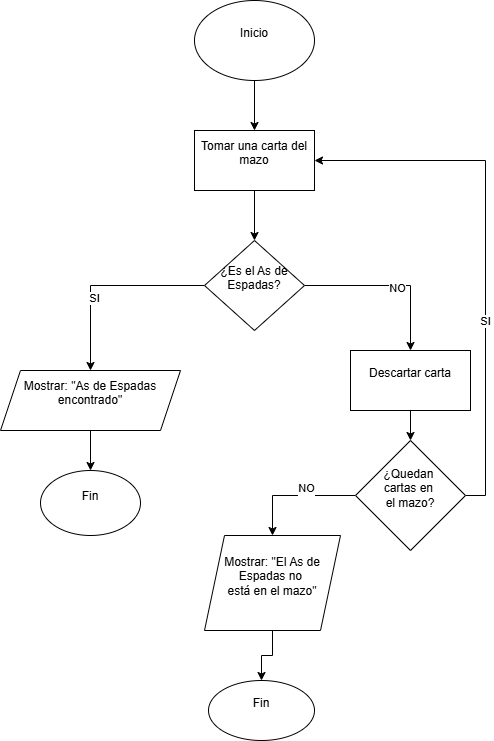

The diagram above was exported from draw.io. Its source (the exported page's mxGraphModel, read from the mxfile embedded in the PNG):
<mxGraphModel dx="1042" dy="594" grid="1" gridSize="10" guides="1" tooltips="1" connect="1" arrows="1" fold="1" page="1" pageScale="1" pageWidth="827" pageHeight="1169" math="0" shadow="0">
  <root>
    <mxCell id="0" />
    <mxCell id="1" parent="0" />
    <mxCell id="Cp8nJTWakrujSKwUFXqM-4" edge="1" parent="1" source="Cp8nJTWakrujSKwUFXqM-2" style="edgeStyle=orthogonalEdgeStyle;rounded=0;orthogonalLoop=1;jettySize=auto;html=1;exitX=0.5;exitY=1;exitDx=0;exitDy=0;entryX=0.5;entryY=0;entryDx=0;entryDy=0;" target="Cp8nJTWakrujSKwUFXqM-3">
      <mxGeometry relative="1" as="geometry" />
    </mxCell>
    <mxCell id="Cp8nJTWakrujSKwUFXqM-2" parent="1" style="ellipse;whiteSpace=wrap;html=1;" value="&lt;div&gt;Inicio&lt;/div&gt;&lt;div&gt;&lt;br&gt;&lt;/div&gt;" vertex="1">
      <mxGeometry height="80" width="120" x="294" y="20" as="geometry" />
    </mxCell>
    <mxCell id="Cp8nJTWakrujSKwUFXqM-6" edge="1" parent="1" source="Cp8nJTWakrujSKwUFXqM-3" style="edgeStyle=orthogonalEdgeStyle;rounded=0;orthogonalLoop=1;jettySize=auto;html=1;exitX=0.5;exitY=1;exitDx=0;exitDy=0;" target="Cp8nJTWakrujSKwUFXqM-5">
      <mxGeometry relative="1" as="geometry" />
    </mxCell>
    <mxCell id="Cp8nJTWakrujSKwUFXqM-3" parent="1" style="rounded=0;whiteSpace=wrap;html=1;" value="&lt;div&gt;Tomar una carta del mazo&lt;/div&gt;&lt;div&gt;&lt;br&gt;&lt;/div&gt;" vertex="1">
      <mxGeometry height="60" width="120" x="294" y="150" as="geometry" />
    </mxCell>
    <mxCell id="Cp8nJTWakrujSKwUFXqM-10" edge="1" parent="1" source="Cp8nJTWakrujSKwUFXqM-5" style="edgeStyle=orthogonalEdgeStyle;rounded=0;orthogonalLoop=1;jettySize=auto;html=1;exitX=0;exitY=0.5;exitDx=0;exitDy=0;" target="Cp8nJTWakrujSKwUFXqM-9">
      <mxGeometry relative="1" as="geometry" />
    </mxCell>
    <mxCell id="Cp8nJTWakrujSKwUFXqM-11" connectable="0" parent="Cp8nJTWakrujSKwUFXqM-10" style="edgeLabel;html=1;align=center;verticalAlign=middle;resizable=0;points=[];" value="SI" vertex="1">
      <mxGeometry relative="1" x="0.2686" y="3" as="geometry">
        <mxPoint as="offset" />
      </mxGeometry>
    </mxCell>
    <mxCell id="Cp8nJTWakrujSKwUFXqM-15" edge="1" parent="1" source="Cp8nJTWakrujSKwUFXqM-5" style="edgeStyle=orthogonalEdgeStyle;rounded=0;orthogonalLoop=1;jettySize=auto;html=1;exitX=1;exitY=0.5;exitDx=0;exitDy=0;entryX=0.5;entryY=0;entryDx=0;entryDy=0;" target="Cp8nJTWakrujSKwUFXqM-14">
      <mxGeometry relative="1" as="geometry" />
    </mxCell>
    <mxCell id="Cp8nJTWakrujSKwUFXqM-16" connectable="0" parent="Cp8nJTWakrujSKwUFXqM-15" style="edgeLabel;html=1;align=center;verticalAlign=middle;resizable=0;points=[];" value="NO" vertex="1">
      <mxGeometry relative="1" x="0.0713" y="-2" as="geometry">
        <mxPoint as="offset" />
      </mxGeometry>
    </mxCell>
    <mxCell id="Cp8nJTWakrujSKwUFXqM-5" parent="1" style="rhombus;whiteSpace=wrap;html=1;" value="&lt;div&gt;¿Es el As de Espadas?&lt;/div&gt;&lt;div&gt;&lt;br&gt;&lt;/div&gt;" vertex="1">
      <mxGeometry height="90" width="100" x="304" y="260" as="geometry" />
    </mxCell>
    <mxCell id="Cp8nJTWakrujSKwUFXqM-13" edge="1" parent="1" source="Cp8nJTWakrujSKwUFXqM-9" style="edgeStyle=orthogonalEdgeStyle;rounded=0;orthogonalLoop=1;jettySize=auto;html=1;exitX=0.5;exitY=1;exitDx=0;exitDy=0;" target="Cp8nJTWakrujSKwUFXqM-12">
      <mxGeometry relative="1" as="geometry" />
    </mxCell>
    <mxCell id="Cp8nJTWakrujSKwUFXqM-9" parent="1" style="shape=parallelogram;perimeter=parallelogramPerimeter;whiteSpace=wrap;html=1;fixedSize=1;" value="&lt;div&gt;Mostrar: &quot;As de Espadas encontrado&quot;&lt;/div&gt;&lt;div&gt;&lt;br&gt;&lt;/div&gt;" vertex="1">
      <mxGeometry height="60" width="180" x="100" y="390" as="geometry" />
    </mxCell>
    <mxCell id="Cp8nJTWakrujSKwUFXqM-12" parent="1" style="ellipse;whiteSpace=wrap;html=1;" value="&lt;div&gt;Fin&lt;/div&gt;&lt;div&gt;&lt;br&gt;&lt;/div&gt;" vertex="1">
      <mxGeometry height="65" width="100" x="140" y="490" as="geometry" />
    </mxCell>
    <mxCell id="Cp8nJTWakrujSKwUFXqM-18" edge="1" parent="1" source="Cp8nJTWakrujSKwUFXqM-14" style="edgeStyle=orthogonalEdgeStyle;rounded=0;orthogonalLoop=1;jettySize=auto;html=1;exitX=0.5;exitY=1;exitDx=0;exitDy=0;entryX=0.5;entryY=0;entryDx=0;entryDy=0;" target="Cp8nJTWakrujSKwUFXqM-17">
      <mxGeometry relative="1" as="geometry" />
    </mxCell>
    <mxCell id="Cp8nJTWakrujSKwUFXqM-14" parent="1" style="rounded=0;whiteSpace=wrap;html=1;" value="&lt;div&gt;Descartar carta&lt;/div&gt;&lt;div&gt;&lt;br&gt;&lt;/div&gt;" vertex="1">
      <mxGeometry height="60" width="120" x="450" y="370" as="geometry" />
    </mxCell>
    <mxCell id="Cp8nJTWakrujSKwUFXqM-19" edge="1" parent="1" source="Cp8nJTWakrujSKwUFXqM-17" style="edgeStyle=orthogonalEdgeStyle;rounded=0;orthogonalLoop=1;jettySize=auto;html=1;exitX=1;exitY=0.5;exitDx=0;exitDy=0;entryX=1;entryY=0.5;entryDx=0;entryDy=0;" target="Cp8nJTWakrujSKwUFXqM-3">
      <mxGeometry relative="1" as="geometry" />
    </mxCell>
    <mxCell id="Cp8nJTWakrujSKwUFXqM-20" connectable="0" parent="Cp8nJTWakrujSKwUFXqM-19" style="edgeLabel;html=1;align=center;verticalAlign=middle;resizable=0;points=[];" value="SI" vertex="1">
      <mxGeometry relative="1" x="-0.2593" y="1" as="geometry">
        <mxPoint as="offset" />
      </mxGeometry>
    </mxCell>
    <mxCell id="Cp8nJTWakrujSKwUFXqM-22" edge="1" parent="1" source="Cp8nJTWakrujSKwUFXqM-17" style="edgeStyle=orthogonalEdgeStyle;rounded=0;orthogonalLoop=1;jettySize=auto;html=1;exitX=0;exitY=0.5;exitDx=0;exitDy=0;entryX=0.5;entryY=0;entryDx=0;entryDy=0;" target="Cp8nJTWakrujSKwUFXqM-21">
      <mxGeometry relative="1" as="geometry" />
    </mxCell>
    <mxCell id="Cp8nJTWakrujSKwUFXqM-23" connectable="0" parent="Cp8nJTWakrujSKwUFXqM-22" style="edgeLabel;html=1;align=center;verticalAlign=middle;resizable=0;points=[];" value="NO&lt;div&gt;&lt;br&gt;&lt;/div&gt;" vertex="1">
      <mxGeometry relative="1" x="-0.1805" y="-1" as="geometry">
        <mxPoint as="offset" />
      </mxGeometry>
    </mxCell>
    <mxCell id="Cp8nJTWakrujSKwUFXqM-17" parent="1" style="rhombus;whiteSpace=wrap;html=1;" value="&lt;div&gt;¿Quedan&amp;nbsp;&lt;/div&gt;&lt;div&gt;cartas en&amp;nbsp;&lt;/div&gt;&lt;div&gt;el mazo?&lt;/div&gt;&lt;div&gt;&lt;br&gt;&lt;/div&gt;" vertex="1">
      <mxGeometry height="110" width="110" x="455" y="460" as="geometry" />
    </mxCell>
    <mxCell id="Cp8nJTWakrujSKwUFXqM-25" edge="1" parent="1" source="Cp8nJTWakrujSKwUFXqM-21" style="edgeStyle=orthogonalEdgeStyle;rounded=0;orthogonalLoop=1;jettySize=auto;html=1;exitX=0.5;exitY=1;exitDx=0;exitDy=0;" target="Cp8nJTWakrujSKwUFXqM-24">
      <mxGeometry relative="1" as="geometry" />
    </mxCell>
    <mxCell id="Cp8nJTWakrujSKwUFXqM-21" parent="1" style="shape=parallelogram;perimeter=parallelogramPerimeter;whiteSpace=wrap;html=1;fixedSize=1;" value="&lt;div&gt;Mostrar: &quot;El As de Espadas no&amp;nbsp;&lt;/div&gt;&lt;div&gt;está en el mazo&quot;&lt;/div&gt;&lt;div&gt;&lt;br&gt;&lt;/div&gt;" vertex="1">
      <mxGeometry height="95" width="136" x="304" y="555" as="geometry" />
    </mxCell>
    <mxCell id="Cp8nJTWakrujSKwUFXqM-24" parent="1" style="ellipse;whiteSpace=wrap;html=1;" value="&lt;div&gt;Fin&lt;/div&gt;&lt;div&gt;&lt;br&gt;&lt;/div&gt;" vertex="1">
      <mxGeometry height="60" width="106" x="308" y="700" as="geometry" />
    </mxCell>
  </root>
</mxGraphModel>